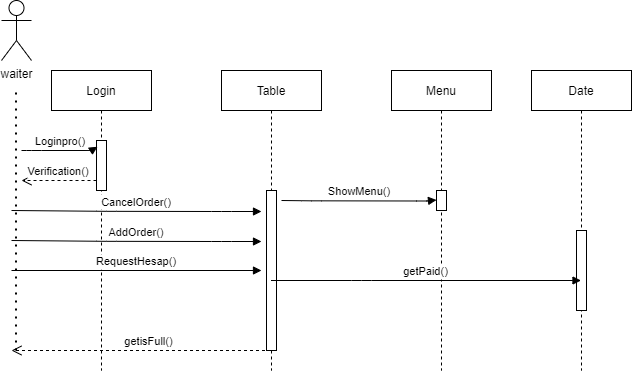

The diagram above was exported from draw.io. Its source (the exported page's mxGraphModel, read from the mxfile embedded in the PNG):
<mxGraphModel dx="997" dy="548" grid="1" gridSize="10" guides="1" tooltips="1" connect="1" arrows="1" fold="1" page="1" pageScale="1" pageWidth="850" pageHeight="1100" math="0" shadow="0">
  <root>
    <mxCell id="0" />
    <mxCell id="1" parent="0" />
    <mxCell id="3nuBFxr9cyL0pnOWT2aG-1" value="Login" style="shape=umlLifeline;perimeter=lifelinePerimeter;container=1;collapsible=0;recursiveResize=0;rounded=0;shadow=0;strokeWidth=1;" parent="1" vertex="1">
      <mxGeometry x="130" y="80" width="100" height="300" as="geometry" />
    </mxCell>
    <mxCell id="3nuBFxr9cyL0pnOWT2aG-2" value="" style="points=[];perimeter=orthogonalPerimeter;rounded=0;shadow=0;strokeWidth=1;" parent="3nuBFxr9cyL0pnOWT2aG-1" vertex="1">
      <mxGeometry x="45" y="70" width="10" height="50" as="geometry" />
    </mxCell>
    <mxCell id="GXm3rb-HyU25MMFT_0C2-16" value="Loginpro()" style="verticalAlign=bottom;endArrow=block;entryX=0.1;entryY=0.125;shadow=0;strokeWidth=1;entryDx=0;entryDy=0;entryPerimeter=0;" parent="3nuBFxr9cyL0pnOWT2aG-1" target="3nuBFxr9cyL0pnOWT2aG-2" edge="1">
      <mxGeometry relative="1" as="geometry">
        <mxPoint x="-30" y="80.00000000000011" as="sourcePoint" />
        <mxPoint x="130" y="80.00000000000011" as="targetPoint" />
        <Array as="points">
          <mxPoint x="-20" y="80" />
          <mxPoint x="40" y="80" />
        </Array>
      </mxGeometry>
    </mxCell>
    <mxCell id="GXm3rb-HyU25MMFT_0C2-18" value="getisFull()" style="verticalAlign=bottom;endArrow=open;dashed=1;endSize=8;shadow=0;strokeWidth=1;" parent="3nuBFxr9cyL0pnOWT2aG-1" source="3nuBFxr9cyL0pnOWT2aG-5" edge="1">
      <mxGeometry x="-0.0625" relative="1" as="geometry">
        <mxPoint x="-40" y="279.9999999999998" as="targetPoint" />
        <mxPoint x="120" y="279.9999999999998" as="sourcePoint" />
        <mxPoint as="offset" />
      </mxGeometry>
    </mxCell>
    <mxCell id="w-ig1L0HkWLEyf7PhvX9-1" value="CancelOrder()" style="verticalAlign=bottom;endArrow=block;shadow=0;strokeWidth=1;" parent="3nuBFxr9cyL0pnOWT2aG-1" edge="1">
      <mxGeometry relative="1" as="geometry">
        <mxPoint x="-40" y="140.00000000000006" as="sourcePoint" />
        <mxPoint x="210" y="141" as="targetPoint" />
        <Array as="points">
          <mxPoint x="55" y="140.82999999999998" />
          <mxPoint x="170" y="141" />
        </Array>
      </mxGeometry>
    </mxCell>
    <mxCell id="3nuBFxr9cyL0pnOWT2aG-5" value="Table" style="shape=umlLifeline;perimeter=lifelinePerimeter;container=1;collapsible=0;recursiveResize=0;rounded=0;shadow=0;strokeWidth=1;" parent="1" vertex="1">
      <mxGeometry x="300" y="80" width="100" height="300" as="geometry" />
    </mxCell>
    <mxCell id="3nuBFxr9cyL0pnOWT2aG-6" value="" style="points=[];perimeter=orthogonalPerimeter;rounded=0;shadow=0;strokeWidth=1;" parent="3nuBFxr9cyL0pnOWT2aG-5" vertex="1">
      <mxGeometry x="45" y="120" width="10" height="160" as="geometry" />
    </mxCell>
    <mxCell id="GXm3rb-HyU25MMFT_0C2-2" value="waiter" style="shape=umlActor;verticalLabelPosition=bottom;verticalAlign=top;html=1;outlineConnect=0;" parent="1" vertex="1">
      <mxGeometry x="80" y="10" width="30" height="60" as="geometry" />
    </mxCell>
    <mxCell id="GXm3rb-HyU25MMFT_0C2-9" value="" style="endArrow=none;dashed=1;html=1;dashPattern=1 3;strokeWidth=2;rounded=0;" parent="1" edge="1">
      <mxGeometry width="50" height="50" relative="1" as="geometry">
        <mxPoint x="94.5" y="360" as="sourcePoint" />
        <mxPoint x="94.5" y="100" as="targetPoint" />
      </mxGeometry>
    </mxCell>
    <mxCell id="GXm3rb-HyU25MMFT_0C2-10" value="Menu" style="shape=umlLifeline;perimeter=lifelinePerimeter;container=1;collapsible=0;recursiveResize=0;rounded=0;shadow=0;strokeWidth=1;" parent="1" vertex="1">
      <mxGeometry x="470" y="80" width="100" height="300" as="geometry" />
    </mxCell>
    <mxCell id="GXm3rb-HyU25MMFT_0C2-11" value="" style="points=[];perimeter=orthogonalPerimeter;rounded=0;shadow=0;strokeWidth=1;" parent="GXm3rb-HyU25MMFT_0C2-10" vertex="1">
      <mxGeometry x="45" y="120" width="10" height="20" as="geometry" />
    </mxCell>
    <mxCell id="w-ig1L0HkWLEyf7PhvX9-3" value="ShowMenu()" style="verticalAlign=bottom;endArrow=block;shadow=0;strokeWidth=1;" parent="GXm3rb-HyU25MMFT_0C2-10" edge="1">
      <mxGeometry relative="1" as="geometry">
        <mxPoint x="-110" y="130" as="sourcePoint" />
        <mxPoint x="45" y="129.5" as="targetPoint" />
        <Array as="points">
          <mxPoint x="-80" y="130.32999999999998" />
          <mxPoint x="35" y="130.5" />
        </Array>
      </mxGeometry>
    </mxCell>
    <mxCell id="GXm3rb-HyU25MMFT_0C2-17" value="Verification()" style="verticalAlign=bottom;endArrow=open;dashed=1;endSize=8;exitX=0;exitY=0.95;shadow=0;strokeWidth=1;" parent="1" edge="1">
      <mxGeometry relative="1" as="geometry">
        <mxPoint x="100" y="190" as="targetPoint" />
        <mxPoint x="175" y="189.99999999999977" as="sourcePoint" />
      </mxGeometry>
    </mxCell>
    <mxCell id="GXm3rb-HyU25MMFT_0C2-21" value="Date" style="shape=umlLifeline;perimeter=lifelinePerimeter;container=1;collapsible=0;recursiveResize=0;rounded=0;shadow=0;strokeWidth=1;" parent="1" vertex="1">
      <mxGeometry x="610" y="80" width="100" height="300" as="geometry" />
    </mxCell>
    <mxCell id="GXm3rb-HyU25MMFT_0C2-22" value="" style="points=[];perimeter=orthogonalPerimeter;rounded=0;shadow=0;strokeWidth=1;" parent="GXm3rb-HyU25MMFT_0C2-21" vertex="1">
      <mxGeometry x="45" y="160" width="10" height="80" as="geometry" />
    </mxCell>
    <mxCell id="GXm3rb-HyU25MMFT_0C2-25" value="getPaid()" style="verticalAlign=bottom;endArrow=block;shadow=0;strokeWidth=1;" parent="1" source="3nuBFxr9cyL0pnOWT2aG-5" target="GXm3rb-HyU25MMFT_0C2-21" edge="1">
      <mxGeometry relative="1" as="geometry">
        <mxPoint x="360" y="240.0000000000001" as="sourcePoint" />
        <mxPoint x="520" y="240.0000000000001" as="targetPoint" />
        <Array as="points">
          <mxPoint x="440" y="290" />
        </Array>
      </mxGeometry>
    </mxCell>
    <mxCell id="w-ig1L0HkWLEyf7PhvX9-2" value="AddOrder()" style="verticalAlign=bottom;endArrow=block;shadow=0;strokeWidth=1;" parent="1" edge="1">
      <mxGeometry relative="1" as="geometry">
        <mxPoint x="90" y="250" as="sourcePoint" />
        <mxPoint x="340" y="251" as="targetPoint" />
        <Array as="points">
          <mxPoint x="185" y="250.82999999999998" />
          <mxPoint x="300" y="251" />
        </Array>
      </mxGeometry>
    </mxCell>
    <mxCell id="GXm3rb-HyU25MMFT_0C2-29" value="RequestHesap()" style="verticalAlign=bottom;endArrow=block;shadow=0;strokeWidth=1;" parent="1" edge="1">
      <mxGeometry relative="1" as="geometry">
        <mxPoint x="90" y="280.0000000000001" as="sourcePoint" />
        <mxPoint x="340" y="280" as="targetPoint" />
      </mxGeometry>
    </mxCell>
  </root>
</mxGraphModel>